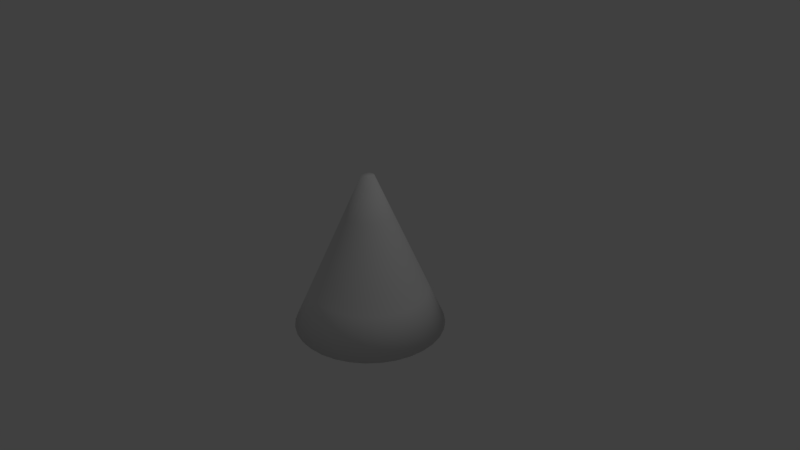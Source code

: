 # Source: spotlight.blend  (saved by Blender 2.79.0; exported with 4.5.12 LTS)
import bpy
from mathutils import Matrix  # noqa: F401  (used for matrix-valued properties, if any)

bpy.ops.wm.read_factory_settings(use_empty=True)
scene = bpy.context.scene
scene.name = 'Scene'

# ---- collections
col_collection_1 = bpy.data.collections.new('Collection 1'); scene.collection.children.link(col_collection_1)

# ---- world
world_world = bpy.data.worlds.new('World'); scene.world = world_world
world_world.color = (0.05088, 0.05088, 0.05088)
world_world.use_sun_shadow = False
world_world.sun_shadow_jitter_overblur = 0.0
world_world.cycles.sampling_method = 'MANUAL'

# ---- cameras
cam_camera = bpy.data.cameras.new('Camera')
cam_camera.clip_end = 100.0
cam_camera.lens = 35.0
cam_camera.sensor_width = 32.0
cam_camera.sensor_height = 18.0
cam_camera.ortho_scale = 7.314
cam_camera.dof.focus_distance = 0.0
cam_camera.dof.aperture_fstop = 128.0

# ---- lights
light_lamp = bpy.data.lights.new('Lamp', 'POINT')
light_lamp.transmission_factor = 0.0
light_lamp.cutoff_distance = 30.0
light_lamp.energy = 100.0
light_lamp.shadow_buffer_clip_start = 1.001
light_lamp.shadow_soft_size = 0.1
light_lamp.shadow_maximum_resolution = 0.006
light_lamp.use_absolute_resolution = True

# ---- meshes
me_cone = bpy.data.meshes.new('Cone')
me_cone.from_pydata([(-1.07e-07, 1.0, -2.096), (0.1951, 0.9808, -2.096), (0.3827, 0.9239, -2.096), (0.5556, 0.8315, -2.096), (0.7071, 0.7071, -2.096), (0.8315, 0.5556, -2.096), (0.9239, 0.3827, -2.096), (0.9808, 0.1951, -2.096), (1.0, -2.132e-07, -2.096), (0.9808, -0.1951, -2.096), (0.9239, -0.3827, -2.096), (0.8315, -0.5556, -2.096), (0.7071, -0.7071, -2.096), (0.5556, -0.8315, -2.096), (0.3827, -0.9239, -2.096), (0.1951, -0.9808, -2.096), (-4.329e-07, -1.0, -2.096), (-0.1951, -0.9808, -2.096), (-0.3827, -0.9239, -2.096), (-0.5556, -0.8315, -2.096), (-0.7071, -0.7071, -2.096), (-0.8315, -0.5556, -2.096), (-0.9239, -0.3827, -2.096), (-5.387e-09, 0.0839, 1.192e-07), (-0.9808, -0.1951, -2.096), (-1.0, 6.769e-07, -2.096), (-0.9808, 0.1951, -2.096), (-0.9239, 0.3827, -2.096), (-0.8315, 0.5556, -2.096), (-0.7071, 0.7071, -2.096), (-0.5556, 0.8315, -2.096), (-0.3827, 0.9239, -2.096), (-0.1951, 0.9808, -2.096), (0.01637, 0.08229, 1.192e-07), (0.03211, 0.07751, 1.192e-07), (0.04661, 0.06976, 1.192e-07), (0.05933, 0.05933, 1.192e-07), (0.06976, 0.04661, 1.192e-07), (0.07751, 0.03211, 1.192e-07), (0.08229, 0.01637, 1.192e-07), (0.0839, -1.774e-08, 1.192e-07), (0.08229, -0.01637, 1.192e-07), (0.07751, -0.03211, 1.192e-07), (0.06976, -0.04661, 1.192e-07), (0.05933, -0.05933, 1.192e-07), (0.04661, -0.06976, 1.192e-07), (0.03211, -0.07751, 1.192e-07), (0.01637, -0.08229, 1.192e-07), (-3.272e-08, -0.0839, 1.192e-07), (-0.01637, -0.08229, 1.192e-07), (-0.03211, -0.07751, 1.192e-07), (-0.04661, -0.06976, 1.192e-07), (-0.05933, -0.05933, 1.192e-07), (-0.06976, -0.04661, 1.192e-07), (-0.07751, -0.03211, 1.192e-07), (-0.08229, -0.01637, 1.192e-07), (-0.0839, 5.694e-08, 1.192e-07), (-0.08229, 0.01637, 1.192e-07), (-0.07751, 0.03211, 1.192e-07), (-0.06976, 0.04661, 1.192e-07), (-0.05933, 0.05933, 1.192e-07), (-0.04661, 0.06976, 1.192e-07), (-0.03211, 0.07751, 1.192e-07), (-0.01637, 0.08229, 1.192e-07), (0.771, -1.643e-07, -1.572), (0.5419, -1.155e-07, -1.048), (0.3129, -6.661e-08, -0.524), (0.3069, 0.06105, -0.524), (0.5315, 0.1057, -1.048), (0.7562, 0.1504, -1.572), (0.1504, -0.7562, -1.572), (0.1057, -0.5315, -1.048), (0.06105, -0.3069, -0.524), (0.1198, -0.2891, -0.524), (0.2074, -0.5007, -1.048), (0.295, -0.7123, -1.572), (-0.5452, 0.5452, -1.572), (-0.3832, 0.3832, -1.048), (-0.2213, 0.2213, -0.524), (-0.2602, 0.1739, -0.524), (-0.4506, 0.3011, -1.048), (-0.641, 0.4283, -1.572), (-0.7123, -0.295, -1.572), (-0.5007, -0.2074, -1.048), (-0.2891, -0.1198, -0.524), (-0.2602, -0.1739, -0.524), (-0.4506, -0.3011, -1.048), (-0.641, -0.4283, -1.572), (0.295, 0.7123, -1.572), (0.2074, 0.5007, -1.048), (0.1198, 0.2891, -0.524), (0.06105, 0.3069, -0.524), (0.1057, 0.5315, -1.048), (0.1504, 0.7562, -1.572), (0.7562, -0.1504, -1.572), (0.5315, -0.1057, -1.048), (0.3069, -0.06105, -0.524), (-3.328e-07, -0.771, -1.572), (-2.328e-07, -0.5419, -1.048), (-1.328e-07, -0.3129, -0.524), (-0.4283, 0.641, -1.572), (-0.3011, 0.4506, -1.048), (-0.1739, 0.2602, -0.524), (0.4283, 0.641, -1.572), (0.3011, 0.4506, -1.048), (0.1739, 0.2602, -0.524), (0.7123, -0.295, -1.572), (0.5007, -0.2074, -1.048), (0.2891, -0.1198, -0.524), (-0.7562, -0.1504, -1.572), (-0.5315, -0.1057, -1.048), (-0.3069, -0.06105, -0.524), (-0.1504, -0.7562, -1.572), (-0.1057, -0.5315, -1.048), (-0.06105, -0.3069, -0.524), (-0.295, 0.7123, -1.572), (-0.2074, 0.5007, -1.048), (-0.1198, 0.2891, -0.524), (0.5452, 0.5452, -1.572), (0.3832, 0.3832, -1.048), (0.2213, 0.2213, -0.524), (0.641, -0.4283, -1.572), (0.4506, -0.3011, -1.048), (0.2602, -0.1739, -0.524), (-0.771, 5.219e-07, -1.572), (-0.5419, 3.669e-07, -1.048), (-0.3129, 2.119e-07, -0.524), (-0.295, -0.7123, -1.572), (-0.2074, -0.5007, -1.048), (-0.1198, -0.2891, -0.524), (-0.1504, 0.7562, -1.572), (-0.1057, 0.5315, -1.048), (-0.06105, 0.3069, -0.524), (0.641, 0.4283, -1.572), (0.4506, 0.3011, -1.048), (0.2602, 0.1739, -0.524), (-8.163e-08, 0.771, -1.572), (-5.622e-08, 0.5419, -1.048), (-3.08e-08, 0.3129, -0.524), (0.5452, -0.5452, -1.572), (0.3832, -0.3832, -1.048), (0.2213, -0.2213, -0.524), (-0.7562, 0.1504, -1.572), (-0.5315, 0.1057, -1.048), (-0.3069, 0.06105, -0.524), (-0.4283, -0.641, -1.572), (-0.3011, -0.4506, -1.048), (-0.1739, -0.2602, -0.524), (0.7123, 0.295, -1.572), (0.5007, 0.2074, -1.048), (0.2891, 0.1198, -0.524), (0.4283, -0.641, -1.572), (0.3011, -0.4506, -1.048), (0.1739, -0.2602, -0.524), (-0.7123, 0.295, -1.572), (-0.5007, 0.2074, -1.048), (-0.2891, 0.1198, -0.524), (-0.5452, -0.5452, -1.572), (-0.3832, -0.3832, -1.048), (-0.2213, -0.2213, -0.524)], [], [(138, 23, 33, 91), (153, 45, 46, 73), (156, 58, 59, 79), (23, 63, 62, 61, 60, 59, 58, 57, 56, 55, 54, 53, 52, 51, 50, 49, 48, 47, 46, 45, 44, 43, 42, 41, 40, 39, 38, 37, 36, 35, 34, 33), (67, 39, 40, 66), (73, 46, 47, 72), (79, 59, 60, 78), (85, 53, 54, 84), (91, 33, 34, 90), (66, 40, 41, 96), (72, 47, 48, 99), (78, 60, 61, 102), (90, 34, 35, 105), (96, 41, 42, 108), (84, 54, 55, 111), (99, 48, 49, 114), (102, 61, 62, 117), (105, 35, 36, 120), (108, 42, 43, 123), (111, 55, 56, 126), (114, 49, 50, 129), (117, 62, 63, 132), (120, 36, 37, 135), (132, 63, 23, 138), (123, 43, 44, 141), (126, 56, 57, 144), (129, 50, 51, 147), (135, 37, 38, 150), (141, 44, 45, 153), (144, 57, 58, 156), (147, 51, 52, 159), (150, 38, 39, 67), (0, 1, 2, 3, 4, 5, 6, 7, 8, 9, 10, 11, 12, 13, 14, 15, 16, 17, 18, 19, 20, 21, 22, 24, 25, 26, 27, 28, 29, 30, 31, 32), (159, 52, 53, 85), (20, 157, 87, 21), (157, 158, 86, 87), (158, 159, 85, 86), (6, 148, 69, 7), (148, 149, 68, 69), (149, 150, 67, 68), (19, 145, 157, 20), (145, 146, 158, 157), (146, 147, 159, 158), (26, 142, 154, 27), (142, 143, 155, 154), (143, 144, 156, 155), (12, 139, 151, 13), (139, 140, 152, 151), (140, 141, 153, 152), (5, 133, 148, 6), (133, 134, 149, 148), (134, 135, 150, 149), (18, 127, 145, 19), (127, 128, 146, 145), (128, 129, 147, 146), (25, 124, 142, 26), (124, 125, 143, 142), (125, 126, 144, 143), (11, 121, 139, 12), (121, 122, 140, 139), (122, 123, 141, 140), (32, 130, 136, 0), (130, 131, 137, 136), (131, 132, 138, 137), (4, 118, 133, 5), (118, 119, 134, 133), (119, 120, 135, 134), (31, 115, 130, 32), (115, 116, 131, 130), (116, 117, 132, 131), (17, 112, 127, 18), (112, 113, 128, 127), (113, 114, 129, 128), (24, 109, 124, 25), (109, 110, 125, 124), (110, 111, 126, 125), (10, 106, 121, 11), (106, 107, 122, 121), (107, 108, 123, 122), (3, 103, 118, 4), (103, 104, 119, 118), (104, 105, 120, 119), (30, 100, 115, 31), (100, 101, 116, 115), (101, 102, 117, 116), (16, 97, 112, 17), (97, 98, 113, 112), (98, 99, 114, 113), (22, 82, 109, 24), (82, 83, 110, 109), (83, 84, 111, 110), (9, 94, 106, 10), (94, 95, 107, 106), (95, 96, 108, 107), (2, 88, 103, 3), (88, 89, 104, 103), (89, 90, 105, 104), (29, 76, 100, 30), (76, 77, 101, 100), (77, 78, 102, 101), (15, 70, 97, 16), (70, 71, 98, 97), (71, 72, 99, 98), (8, 64, 94, 9), (64, 65, 95, 94), (65, 66, 96, 95), (1, 93, 88, 2), (93, 92, 89, 88), (92, 91, 90, 89), (21, 87, 82, 22), (87, 86, 83, 82), (86, 85, 84, 83), (28, 81, 76, 29), (81, 80, 77, 76), (80, 79, 78, 77), (14, 75, 70, 15), (75, 74, 71, 70), (74, 73, 72, 71), (7, 69, 64, 8), (69, 68, 65, 64), (68, 67, 66, 65), (27, 154, 81, 28), (154, 155, 80, 81), (155, 156, 79, 80), (13, 151, 75, 14), (151, 152, 74, 75), (152, 153, 73, 74), (0, 136, 93, 1), (136, 137, 92, 93), (137, 138, 91, 92)])
me_cone.polygons.foreach_set('use_smooth', [True] * 130)
_uv = me_cone.uv_layers.new(name='UVMap')
_uv.uv.foreach_set('vector', [0.7028, 0.7464, 0.7028, 0.9925, 0.6734, 0.9925, 0.6734, 0.7464, 0.3213, 0.7464, 0.3213, 0.9925, 0.2919, 0.9925, 0.2919, 0.7464, 0.8788, 0.7464, 0.8788, 0.9925, 0.8495, 0.9925, 0.8495, 0.7464, 0.7028, 0.9925, 0.7321, 0.9925, 0.7614, 0.9925, 0.7908, 0.9925, 0.8201, 0.9925, 0.8495, 0.9925, 0.8788, 0.9925, 0.9082, 0.9925, 0.9375, 0.9925, 0.9669, 0.9925, 0.9962, 0.9925, 1.026, 0.9925, 1.055, 0.9925, 1.084, 0.9925, 1.114, 0.9925, 1.143, 0.9925, 1.172, 0.9925, 1.202, 0.9925, 1.231, 0.9925, 1.26, 0.9925, 1.29, 0.9925, 1.319, 0.9925, 1.348, 0.9925, 1.378, 0.9925, 0.468, 0.9925, 0.4973, 0.9925, 0.5267, 0.9925, 0.556, 0.9925, 0.5854, 0.9925, 0.6147, 0.9925, 0.6441, 0.9925, 0.6734, 0.9925, 0.4973, 0.7464, 0.4973, 0.9925, 0.468, 0.9925, 0.468, 0.7464, 0.2919, 0.7464, 0.2919, 0.9925, 0.2626, 0.9925, 0.2626, 0.7464, 0.8495, 0.7464, 0.8495, 0.9925, 0.8201, 0.9925, 0.8201, 0.7464, 0.08652, 0.7464, 0.08652, 0.9925, 0.05717, 0.9925, 0.05717, 0.7464, 0.6734, 0.7464, 0.6734, 0.9925, 0.6441, 0.9925, 0.6441, 0.7464, 0.468, 0.7464, 0.468, 0.9925, 0.4387, 0.9925, 0.4387, 0.7464, 0.2626, 0.7464, 0.2626, 0.9925, 0.2332, 0.9925, 0.2332, 0.7464, 0.8201, 0.7464, 0.8201, 0.9925, 0.7908, 0.9925, 0.7908, 0.7464, 0.6441, 0.7464, 0.6441, 0.9925, 0.6147, 0.9925, 0.6147, 0.7464, 0.4387, 0.7464, 0.4387, 0.9925, 0.4093, 0.9925, 0.4093, 0.7464, 0.05717, 0.7464, 0.05717, 0.9925, 0.02783, 0.9925, 0.02783, 0.7464, 0.2332, 0.7464, 0.2332, 0.9925, 0.2039, 0.9925, 0.2039, 0.7464, 0.7908, 0.7464, 0.7908, 0.9925, 0.7614, 0.9925, 0.7614, 0.7464, 0.6147, 0.7464, 0.6147, 0.9925, 0.5854, 0.9925, 0.5854, 0.7464, 0.4093, 0.7464, 0.4093, 0.9925, 0.38, 0.9925, 0.38, 0.7464, 0.9669, 0.7464, 0.9669, 0.9925, 0.9375, 0.9925, 0.9375, 0.7464, 0.2039, 0.7464, 0.2039, 0.9925, 0.1746, 0.9925, 0.1746, 0.7464, 0.7614, 0.7464, 0.7614, 0.9925, 0.7321, 0.9925, 0.7321, 0.7464, 0.5854, 0.7464, 0.5854, 0.9925, 0.556, 0.9925, 0.556, 0.7464, 0.7321, 0.7464, 0.7321, 0.9925, 0.7028, 0.9925, 0.7028, 0.7464, 0.38, 0.7464, 0.38, 0.9925, 0.3506, 0.9925, 0.3506, 0.7464, 0.9375, 0.7464, 0.9375, 0.9925, 0.9082, 0.9925, 0.9082, 0.7464, 0.1746, 0.7464, 0.1746, 0.9925, 0.1452, 0.9925, 0.1452, 0.7464, 0.556, 0.7464, 0.556, 0.9925, 0.5267, 0.9925, 0.5267, 0.7464, 0.3506, 0.7464, 0.3506, 0.9925, 0.3213, 0.9925, 0.3213, 0.7464, 0.9082, 0.7464, 0.9082, 0.9925, 0.8788, 0.9925, 0.8788, 0.7464, 0.1452, 0.7464, 0.1452, 0.9925, 0.1159, 0.9925, 0.1159, 0.7464, 0.5267, 0.7464, 0.5267, 0.9925, 0.4973, 0.9925, 0.4973, 0.7464, 0.7028, 0.008328, 0.6734, 0.008328, 0.6441, 0.008328, 0.6147, 0.008328, 0.5854, 0.008328, 0.556, 0.008328, 0.5267, 0.008328, 0.4973, 0.008328, 0.468, 0.008328, 1.378, 0.008328, 1.348, 0.008328, 1.319, 0.008328, 1.29, 0.008328, 1.26, 0.008328, 1.231, 0.008328, 1.202, 0.008328, 1.172, 0.008328, 1.143, 0.008328, 1.114, 0.008328, 1.084, 0.008328, 1.055, 0.008328, 1.026, 0.008328, 0.9962, 0.008328, 0.9669, 0.008328, 0.9375, 0.008328, 0.9082, 0.008328, 0.8788, 0.008328, 0.8495, 0.008328, 0.8201, 0.008328, 0.7908, 0.008328, 0.7614, 0.008328, 0.7321, 0.008328, 0.1159, 0.7464, 0.1159, 0.9925, 0.08652, 0.9925, 0.08652, 0.7464, 0.1159, 0.008328, 0.1159, 0.2544, 0.08652, 0.2544, 0.08652, 0.008328, 0.1159, 0.2544, 0.1159, 0.5004, 0.08652, 0.5004, 0.08652, 0.2544, 0.1159, 0.5004, 0.1159, 0.7464, 0.08652, 0.7464, 0.08652, 0.5004, 0.5267, 0.008328, 0.5267, 0.2544, 0.4973, 0.2544, 0.4973, 0.008328, 0.5267, 0.2544, 0.5267, 0.5004, 0.4973, 0.5004, 0.4973, 0.2544, 0.5267, 0.5004, 0.5267, 0.7464, 0.4973, 0.7464, 0.4973, 0.5004, 0.1452, 0.008328, 0.1452, 0.2544, 0.1159, 0.2544, 0.1159, 0.008328, 0.1452, 0.2544, 0.1452, 0.5004, 0.1159, 0.5004, 0.1159, 0.2544, 0.1452, 0.5004, 0.1452, 0.7464, 0.1159, 0.7464, 0.1159, 0.5004, 0.9082, 0.008328, 0.9082, 0.2544, 0.8788, 0.2544, 0.8788, 0.008328, 0.9082, 0.2544, 0.9082, 0.5004, 0.8788, 0.5004, 0.8788, 0.2544, 0.9082, 0.5004, 0.9082, 0.7464, 0.8788, 0.7464, 0.8788, 0.5004, 0.3506, 0.008328, 0.3506, 0.2544, 0.3213, 0.2544, 0.3213, 0.008328, 0.3506, 0.2544, 0.3506, 0.5004, 0.3213, 0.5004, 0.3213, 0.2544, 0.3506, 0.5004, 0.3506, 0.7464, 0.3213, 0.7464, 0.3213, 0.5004, 0.556, 0.008328, 0.556, 0.2544, 0.5267, 0.2544, 0.5267, 0.008328, 0.556, 0.2544, 0.556, 0.5004, 0.5267, 0.5004, 0.5267, 0.2544, 0.556, 0.5004, 0.556, 0.7464, 0.5267, 0.7464, 0.5267, 0.5004, 0.1746, 0.008328, 0.1746, 0.2544, 0.1452, 0.2544, 0.1452, 0.008328, 0.1746, 0.2544, 0.1746, 0.5004, 0.1452, 0.5004, 0.1452, 0.2544, 0.1746, 0.5004, 0.1746, 0.7464, 0.1452, 0.7464, 0.1452, 0.5004, 0.9375, 0.008328, 0.9375, 0.2544, 0.9082, 0.2544, 0.9082, 0.008328, 0.9375, 0.2544, 0.9375, 0.5004, 0.9082, 0.5004, 0.9082, 0.2544, 0.9375, 0.5004, 0.9375, 0.7464, 0.9082, 0.7464, 0.9082, 0.5004, 0.38, 0.008328, 0.38, 0.2544, 0.3506, 0.2544, 0.3506, 0.008328, 0.38, 0.2544, 0.38, 0.5004, 0.3506, 0.5004, 0.3506, 0.2544, 0.38, 0.5004, 0.38, 0.7464, 0.3506, 0.7464, 0.3506, 0.5004, 0.7321, 0.008328, 0.7321, 0.2544, 0.7028, 0.2544, 0.7028, 0.008328, 0.7321, 0.2544, 0.7321, 0.5004, 0.7028, 0.5004, 0.7028, 0.2544, 0.7321, 0.5004, 0.7321, 0.7464, 0.7028, 0.7464, 0.7028, 0.5004, 0.5854, 0.008328, 0.5854, 0.2544, 0.556, 0.2544, 0.556, 0.008328, 0.5854, 0.2544, 0.5854, 0.5004, 0.556, 0.5004, 0.556, 0.2544, 0.5854, 0.5004, 0.5854, 0.7464, 0.556, 0.7464, 0.556, 0.5004, 0.7614, 0.008328, 0.7614, 0.2544, 0.7321, 0.2544, 0.7321, 0.008328, 0.7614, 0.2544, 0.7614, 0.5004, 0.7321, 0.5004, 0.7321, 0.2544, 0.7614, 0.5004, 0.7614, 0.7464, 0.7321, 0.7464, 0.7321, 0.5004, 0.2039, 0.008328, 0.2039, 0.2544, 0.1746, 0.2544, 0.1746, 0.008328, 0.2039, 0.2544, 0.2039, 0.5004, 0.1746, 0.5004, 0.1746, 0.2544, 0.2039, 0.5004, 0.2039, 0.7464, 0.1746, 0.7464, 0.1746, 0.5004, 0.9669, 0.008328, 0.9669, 0.2544, 0.9375, 0.2544, 0.9375, 0.008328, 0.9669, 0.2544, 0.9669, 0.5004, 0.9375, 0.5004, 0.9375, 0.2544, 0.9669, 0.5004, 0.9669, 0.7464, 0.9375, 0.7464, 0.9375, 0.5004, 0.4093, 0.008328, 0.4093, 0.2544, 0.38, 0.2544, 0.38, 0.008328, 0.4093, 0.2544, 0.4093, 0.5004, 0.38, 0.5004, 0.38, 0.2544, 0.4093, 0.5004, 0.4093, 0.7464, 0.38, 0.7464, 0.38, 0.5004, 0.6147, 0.008328, 0.6147, 0.2544, 0.5854, 0.2544, 0.5854, 0.008328, 0.6147, 0.2544, 0.6147, 0.5004, 0.5854, 0.5004, 0.5854, 0.2544, 0.6147, 0.5004, 0.6147, 0.7464, 0.5854, 0.7464, 0.5854, 0.5004, 0.7908, 0.008328, 0.7908, 0.2544, 0.7614, 0.2544, 0.7614, 0.008328, 0.7908, 0.2544, 0.7908, 0.5004, 0.7614, 0.5004, 0.7614, 0.2544, 0.7908, 0.5004, 0.7908, 0.7464, 0.7614, 0.7464, 0.7614, 0.5004, 0.2332, 0.008328, 0.2332, 0.2544, 0.2039, 0.2544, 0.2039, 0.008328, 0.2332, 0.2544, 0.2332, 0.5004, 0.2039, 0.5004, 0.2039, 0.2544, 0.2332, 0.5004, 0.2332, 0.7464, 0.2039, 0.7464, 0.2039, 0.5004, 0.05717, 0.008328, 0.05717, 0.2544, 0.02783, 0.2544, 0.02783, 0.008328, 0.05717, 0.2544, 0.05717, 0.5004, 0.02783, 0.5004, 0.02783, 0.2544, 0.05717, 0.5004, 0.05717, 0.7464, 0.02783, 0.7464, 0.02783, 0.5004, 0.4387, 0.008328, 0.4387, 0.2544, 0.4093, 0.2544, 0.4093, 0.008328, 0.4387, 0.2544, 0.4387, 0.5004, 0.4093, 0.5004, 0.4093, 0.2544, 0.4387, 0.5004, 0.4387, 0.7464, 0.4093, 0.7464, 0.4093, 0.5004, 0.6441, 0.008328, 0.6441, 0.2544, 0.6147, 0.2544, 0.6147, 0.008328, 0.6441, 0.2544, 0.6441, 0.5004, 0.6147, 0.5004, 0.6147, 0.2544, 0.6441, 0.5004, 0.6441, 0.7464, 0.6147, 0.7464, 0.6147, 0.5004, 0.8201, 0.008328, 0.8201, 0.2544, 0.7908, 0.2544, 0.7908, 0.008328, 0.8201, 0.2544, 0.8201, 0.5004, 0.7908, 0.5004, 0.7908, 0.2544, 0.8201, 0.5004, 0.8201, 0.7464, 0.7908, 0.7464, 0.7908, 0.5004, 0.2626, 0.008328, 0.2626, 0.2544, 0.2332, 0.2544, 0.2332, 0.008328, 0.2626, 0.2544, 0.2626, 0.5004, 0.2332, 0.5004, 0.2332, 0.2544, 0.2626, 0.5004, 0.2626, 0.7464, 0.2332, 0.7464, 0.2332, 0.5004, 0.468, 0.008328, 0.468, 0.2544, 0.4387, 0.2544, 0.4387, 0.008328, 0.468, 0.2544, 0.468, 0.5004, 0.4387, 0.5004, 0.4387, 0.2544, 0.468, 0.5004, 0.468, 0.7464, 0.4387, 0.7464, 0.4387, 0.5004, 0.6734, 0.008328, 0.6734, 0.2544, 0.6441, 0.2544, 0.6441, 0.008328, 0.6734, 0.2544, 0.6734, 0.5004, 0.6441, 0.5004, 0.6441, 0.2544, 0.6734, 0.5004, 0.6734, 0.7464, 0.6441, 0.7464, 0.6441, 0.5004, 0.08652, 0.008328, 0.08652, 0.2544, 0.05717, 0.2544, 0.05717, 0.008328, 0.08652, 0.2544, 0.08652, 0.5004, 0.05717, 0.5004, 0.05717, 0.2544, 0.08652, 0.5004, 0.08652, 0.7464, 0.05717, 0.7464, 0.05717, 0.5004, 0.8495, 0.008328, 0.8495, 0.2544, 0.8201, 0.2544, 0.8201, 0.008328, 0.8495, 0.2544, 0.8495, 0.5004, 0.8201, 0.5004, 0.8201, 0.2544, 0.8495, 0.5004, 0.8495, 0.7464, 0.8201, 0.7464, 0.8201, 0.5004, 0.2919, 0.008328, 0.2919, 0.2544, 0.2626, 0.2544, 0.2626, 0.008328, 0.2919, 0.2544, 0.2919, 0.5004, 0.2626, 0.5004, 0.2626, 0.2544, 0.2919, 0.5004, 0.2919, 0.7464, 0.2626, 0.7464, 0.2626, 0.5004, 0.4973, 0.008328, 0.4973, 0.2544, 0.468, 0.2544, 0.468, 0.008328, 0.4973, 0.2544, 0.4973, 0.5004, 0.468, 0.5004, 0.468, 0.2544, 0.4973, 0.5004, 0.4973, 0.7464, 0.468, 0.7464, 0.468, 0.5004, 0.8788, 0.008328, 0.8788, 0.2544, 0.8495, 0.2544, 0.8495, 0.008328, 0.8788, 0.2544, 0.8788, 0.5004, 0.8495, 0.5004, 0.8495, 0.2544, 0.8788, 0.5004, 0.8788, 0.7464, 0.8495, 0.7464, 0.8495, 0.5004, 0.3213, 0.008328, 0.3213, 0.2544, 0.2919, 0.2544, 0.2919, 0.008328, 0.3213, 0.2544, 0.3213, 0.5004, 0.2919, 0.5004, 0.2919, 0.2544, 0.3213, 0.5004, 0.3213, 0.7464, 0.2919, 0.7464, 0.2919, 0.5004, 0.7028, 0.008328, 0.7028, 0.2544, 0.6734, 0.2544, 0.6734, 0.008328, 0.7028, 0.2544, 0.7028, 0.5004, 0.6734, 0.5004, 0.6734, 0.2544, 0.7028, 0.5004, 0.7028, 0.7464, 0.6734, 0.7464, 0.6734, 0.5004])
me_cone.use_remesh_preserve_volume = False
me_cone.use_remesh_preserve_attributes = False
me_cone.use_mirror_vertex_groups = False
me_cone.update()
arm_armature = bpy.data.armatures.new('Armature')  # bones are not reproduced

# ---- objects
ob_armature = bpy.data.objects.new('Armature', arm_armature)
ob_cone = bpy.data.objects.new('Cone', me_cone)
ob_lamp = bpy.data.objects.new('Lamp', light_lamp)
ob_camera = bpy.data.objects.new('Camera', cam_camera)

# ---- transforms, parenting, visibility, modifiers, constraints
ob_armature.location = (0.0, 0.0, 1.49)
ob_armature.rotation_euler = (-0.0, 3.142, -0.0)
ob_armature.show_in_front = True
ob_armature.lineart.crease_threshold = 0.0
ob_cone.parent = ob_armature
ob_cone.matrix_parent_inverse = Matrix(((-1.0, 0.0, 3.258e-07, -4.856e-07), (0.0, 1.0, 0.0, 0.0), (-3.258e-07, 0.0, -1.0, 1.49), (0.0, 0.0, 0.0, 1.0)))
ob_cone.location = (1.07e-07, 2.887e-07, 1.096)
ob_cone.lineart.crease_threshold = 0.0
_vg = ob_cone.vertex_groups.new(name='Bone')
_vg.add([23, 33, 34, 35, 36, 37, 38, 39, 40, 41, 42, 43, 44, 45, 46, 47, 48, 49, 50, 51, 52, 53, 54, 55, 56, 57, 58, 59, 60, 61, 62, 63], 1.0, 'REPLACE')
_vg = ob_cone.vertex_groups.new(name='Bone.001')
_vg.add([0, 1, 2, 3, 4, 5, 6, 7, 8, 9, 10, 11, 12, 13, 14, 15, 16, 17, 18, 19, 20, 21, 22, 24, 25, 26, 27, 28, 29, 30, 31, 32, 64, 65, 66, 67, 68, 69, 70, 71, 72, 73, 74, 75, 76, 77, 78, 79, 80, 81, 82, 83, 84, 85, 86, 87, 88, 89, 90, 91, 92, 93, 94, 95, 96, 97, 98, 99, 100, 101, 102, 103, 104, 105, 106, 107, 108, 109, 110, 111, 112, 113, 114, 115, 116, 117, 118, 119, 120, 121, 122, 123, 124, 125, 126, 127, 128, 129, 130, 131, 132, 133, 134, 135, 136, 137, 138, 139, 140, 141, 142, 143, 144, 145, 146, 147, 148, 149, 150, 151, 152, 153, 154, 155, 156, 157, 158, 159], 1.0, 'REPLACE')
_m = ob_cone.modifiers.new('Armature', 'ARMATURE')
_m.object = ob_armature
ob_lamp.location = (4.076, 1.005, 5.904)
ob_lamp.rotation_euler = (0.6503, 0.05522, 1.866)
ob_lamp.lock_rotations_4d = False
ob_lamp.empty_display_type = 'ARROWS'
ob_lamp.color = (0.0, 0.0, 0.0, 0.0)
ob_lamp.lineart.crease_threshold = 0.0
ob_camera.location = (7.481, -6.508, 5.344)
ob_camera.rotation_euler = (1.109, 0.0, 0.8149)
ob_camera.lock_rotations_4d = False
ob_camera.empty_display_type = 'ARROWS'
ob_camera.color = (0.0, 0.0, 0.0, 0.0)
ob_camera.display_type = 'WIRE'
ob_camera.lineart.crease_threshold = 0.0

# ---- collection membership
col_collection_1.objects.link(ob_armature)
col_collection_1.objects.link(ob_cone)
col_collection_1.objects.link(ob_lamp)
col_collection_1.objects.link(ob_camera)

# ---- scene / render settings (as saved in the file)
scene.camera = ob_camera
scene.frame_start = 1; scene.frame_end = 250; scene.frame_set(0)
scene.render.engine = 'BLENDER_EEVEE_NEXT'
scene.render.resolution_percentage = 50
scene.render.dither_intensity = 0.0
scene.cycles.use_denoising = False
scene.cycles.samples = 128
scene.cycles.sampling_pattern = 'TABULATED_SOBOL'
scene.cycles.use_adaptive_sampling = False
scene.cycles.use_light_tree = False
scene.cycles.blur_glossy = 0.0
scene.cycles.sample_clamp_indirect = 0.0
scene.view_settings.view_transform = 'Standard'
bpy.context.view_layer.update()
